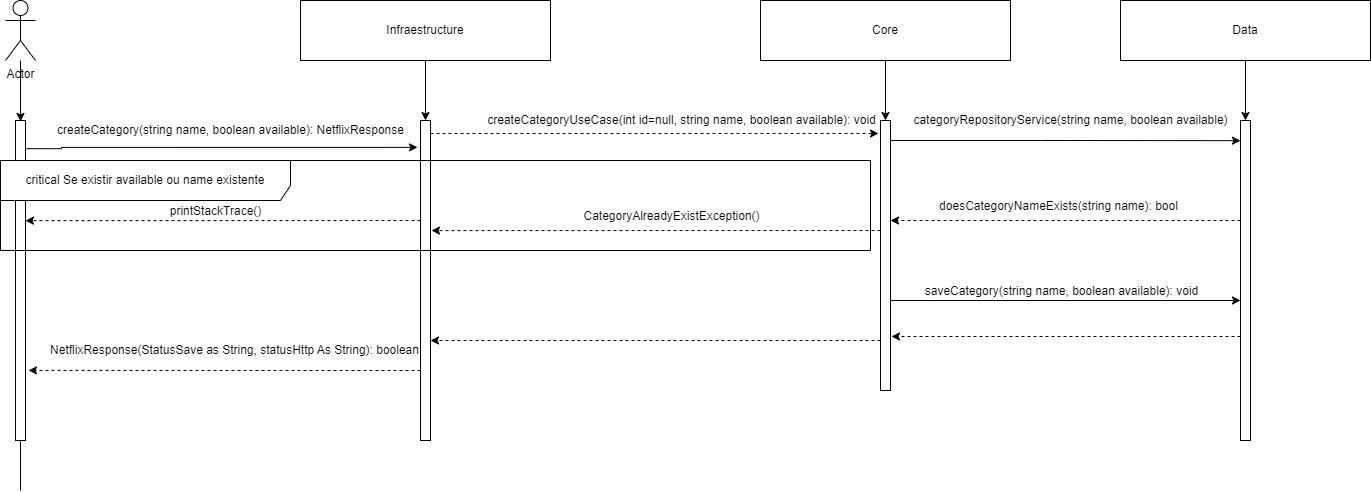

The diagram above was exported from draw.io. Its source (the exported page's mxGraphModel, read from the mxfile embedded in the PNG):
<mxGraphModel dx="2449" dy="756" grid="1" gridSize="10" guides="1" tooltips="1" connect="1" arrows="1" fold="1" page="1" pageScale="1" pageWidth="827" pageHeight="1169" math="0" shadow="0">
  <root>
    <mxCell id="0" />
    <mxCell id="1" parent="0" />
    <mxCell id="aUU_F99Lrb61rzvwkVld-9" style="edgeStyle=orthogonalEdgeStyle;rounded=0;orthogonalLoop=1;jettySize=auto;html=1;entryX=0.5;entryY=0.003;entryDx=0;entryDy=0;entryPerimeter=0;" parent="1" source="aUU_F99Lrb61rzvwkVld-1" target="aUU_F99Lrb61rzvwkVld-8" edge="1">
      <mxGeometry relative="1" as="geometry" />
    </mxCell>
    <mxCell id="aUU_F99Lrb61rzvwkVld-1" value="Actor" style="shape=umlActor;verticalLabelPosition=bottom;verticalAlign=top;html=1;outlineConnect=0;" parent="1" vertex="1">
      <mxGeometry x="-75" y="70" width="30" height="60" as="geometry" />
    </mxCell>
    <mxCell id="aUU_F99Lrb61rzvwkVld-11" style="edgeStyle=orthogonalEdgeStyle;rounded=0;orthogonalLoop=1;jettySize=auto;html=1;exitX=0.5;exitY=1;exitDx=0;exitDy=0;" parent="1" source="aUU_F99Lrb61rzvwkVld-5" target="aUU_F99Lrb61rzvwkVld-10" edge="1">
      <mxGeometry relative="1" as="geometry" />
    </mxCell>
    <mxCell id="aUU_F99Lrb61rzvwkVld-5" value="Infraestructure" style="rounded=0;whiteSpace=wrap;html=1;" parent="1" vertex="1">
      <mxGeometry x="220" y="70" width="250" height="60" as="geometry" />
    </mxCell>
    <mxCell id="aUU_F99Lrb61rzvwkVld-14" style="edgeStyle=orthogonalEdgeStyle;rounded=0;orthogonalLoop=1;jettySize=auto;html=1;exitX=0.5;exitY=1;exitDx=0;exitDy=0;fontSize=12;" parent="1" source="aUU_F99Lrb61rzvwkVld-6" target="aUU_F99Lrb61rzvwkVld-13" edge="1">
      <mxGeometry relative="1" as="geometry" />
    </mxCell>
    <mxCell id="aUU_F99Lrb61rzvwkVld-6" value="Core" style="rounded=0;whiteSpace=wrap;html=1;" parent="1" vertex="1">
      <mxGeometry x="680" y="70" width="250" height="60" as="geometry" />
    </mxCell>
    <mxCell id="aUU_F99Lrb61rzvwkVld-7" value="Data" style="rounded=0;whiteSpace=wrap;html=1;" parent="1" vertex="1">
      <mxGeometry x="1040" y="70" width="250" height="60" as="geometry" />
    </mxCell>
    <mxCell id="aUU_F99Lrb61rzvwkVld-12" value="&lt;font style=&quot;font-size: 12px;&quot;&gt;createCategory(string name, boolean available):&amp;nbsp;NetflixResponse&lt;/font&gt;" style="edgeStyle=orthogonalEdgeStyle;rounded=0;orthogonalLoop=1;jettySize=auto;html=1;entryX=-0.3;entryY=0.084;entryDx=0;entryDy=0;entryPerimeter=0;exitX=1.1;exitY=0.088;exitDx=0;exitDy=0;exitPerimeter=0;" parent="1" source="aUU_F99Lrb61rzvwkVld-8" target="aUU_F99Lrb61rzvwkVld-10" edge="1">
      <mxGeometry x="0.0462" y="17" relative="1" as="geometry">
        <Array as="points">
          <mxPoint x="-19" y="217" />
        </Array>
        <mxPoint as="offset" />
      </mxGeometry>
    </mxCell>
    <mxCell id="aUU_F99Lrb61rzvwkVld-20" style="edgeStyle=orthogonalEdgeStyle;rounded=0;orthogonalLoop=1;jettySize=auto;html=1;fontSize=12;endArrow=none;endFill=0;" parent="1" source="aUU_F99Lrb61rzvwkVld-8" edge="1">
      <mxGeometry relative="1" as="geometry">
        <mxPoint x="-60" y="560" as="targetPoint" />
      </mxGeometry>
    </mxCell>
    <mxCell id="aUU_F99Lrb61rzvwkVld-8" value="" style="html=1;points=[];perimeter=orthogonalPerimeter;" parent="1" vertex="1">
      <mxGeometry x="-65" y="190" width="10" height="320" as="geometry" />
    </mxCell>
    <mxCell id="aUU_F99Lrb61rzvwkVld-26" style="edgeStyle=orthogonalEdgeStyle;rounded=0;orthogonalLoop=1;jettySize=auto;html=1;entryX=1;entryY=0.313;entryDx=0;entryDy=0;entryPerimeter=0;dashed=1;fontSize=12;endArrow=classic;endFill=1;" parent="1" source="aUU_F99Lrb61rzvwkVld-10" target="aUU_F99Lrb61rzvwkVld-8" edge="1">
      <mxGeometry relative="1" as="geometry">
        <Array as="points">
          <mxPoint x="290" y="290" />
          <mxPoint x="290" y="290" />
        </Array>
      </mxGeometry>
    </mxCell>
    <mxCell id="aUU_F99Lrb61rzvwkVld-27" value="printStackTrace()" style="edgeLabel;html=1;align=center;verticalAlign=middle;resizable=0;points=[];fontSize=12;" parent="aUU_F99Lrb61rzvwkVld-26" connectable="0" vertex="1">
      <mxGeometry x="-0.1" y="3" relative="1" as="geometry">
        <mxPoint x="-28" y="-13" as="offset" />
      </mxGeometry>
    </mxCell>
    <mxCell id="aUU_F99Lrb61rzvwkVld-30" style="edgeStyle=orthogonalEdgeStyle;rounded=0;orthogonalLoop=1;jettySize=auto;html=1;entryX=-0.2;entryY=0.048;entryDx=0;entryDy=0;entryPerimeter=0;dashed=1;fontSize=12;endArrow=classic;endFill=1;" parent="1" source="aUU_F99Lrb61rzvwkVld-10" target="aUU_F99Lrb61rzvwkVld-13" edge="1">
      <mxGeometry relative="1" as="geometry">
        <Array as="points">
          <mxPoint x="510" y="203" />
          <mxPoint x="510" y="203" />
        </Array>
      </mxGeometry>
    </mxCell>
    <mxCell id="aUU_F99Lrb61rzvwkVld-31" value="createCategoryUseCase(int id=null, string name, boolean available): void" style="edgeLabel;html=1;align=center;verticalAlign=middle;resizable=0;points=[];fontSize=12;" parent="aUU_F99Lrb61rzvwkVld-30" connectable="0" vertex="1">
      <mxGeometry x="0.1518" y="-1" relative="1" as="geometry">
        <mxPoint x="-8" y="-14" as="offset" />
      </mxGeometry>
    </mxCell>
    <mxCell id="aUU_F99Lrb61rzvwkVld-36" style="edgeStyle=orthogonalEdgeStyle;rounded=0;orthogonalLoop=1;jettySize=auto;html=1;entryX=1.3;entryY=0.781;entryDx=0;entryDy=0;entryPerimeter=0;dashed=1;fontSize=12;endArrow=classic;endFill=1;" parent="1" source="aUU_F99Lrb61rzvwkVld-10" target="aUU_F99Lrb61rzvwkVld-8" edge="1">
      <mxGeometry relative="1" as="geometry">
        <Array as="points">
          <mxPoint x="200" y="440" />
          <mxPoint x="200" y="440" />
        </Array>
      </mxGeometry>
    </mxCell>
    <mxCell id="aUU_F99Lrb61rzvwkVld-37" value="NetflixResponse(StatusSave as String, statusHttp As String): boolean" style="edgeLabel;html=1;align=center;verticalAlign=middle;resizable=0;points=[];fontSize=12;" parent="aUU_F99Lrb61rzvwkVld-36" connectable="0" vertex="1">
      <mxGeometry x="-0.1036" y="4" relative="1" as="geometry">
        <mxPoint x="-10" y="-24" as="offset" />
      </mxGeometry>
    </mxCell>
    <mxCell id="aUU_F99Lrb61rzvwkVld-10" value="" style="html=1;points=[];perimeter=orthogonalPerimeter;" parent="1" vertex="1">
      <mxGeometry x="340" y="190" width="10" height="320" as="geometry" />
    </mxCell>
    <mxCell id="aUU_F99Lrb61rzvwkVld-19" value="categoryRepositoryService(string name, boolean available)" style="edgeStyle=orthogonalEdgeStyle;rounded=0;orthogonalLoop=1;jettySize=auto;html=1;entryX=0;entryY=0.063;entryDx=0;entryDy=0;entryPerimeter=0;fontSize=12;" parent="1" source="aUU_F99Lrb61rzvwkVld-13" target="aUU_F99Lrb61rzvwkVld-18" edge="1">
      <mxGeometry x="0.0285" y="20" relative="1" as="geometry">
        <Array as="points">
          <mxPoint x="960" y="210" />
          <mxPoint x="960" y="210" />
        </Array>
        <mxPoint as="offset" />
      </mxGeometry>
    </mxCell>
    <mxCell id="aUU_F99Lrb61rzvwkVld-23" style="edgeStyle=orthogonalEdgeStyle;rounded=0;orthogonalLoop=1;jettySize=auto;html=1;entryX=1.1;entryY=0.344;entryDx=0;entryDy=0;entryPerimeter=0;dashed=1;fontSize=12;endArrow=classic;endFill=1;" parent="1" source="aUU_F99Lrb61rzvwkVld-13" target="aUU_F99Lrb61rzvwkVld-10" edge="1">
      <mxGeometry relative="1" as="geometry">
        <Array as="points">
          <mxPoint x="630" y="300" />
          <mxPoint x="630" y="300" />
        </Array>
      </mxGeometry>
    </mxCell>
    <mxCell id="aUU_F99Lrb61rzvwkVld-24" value="CategoryAlreadyExistException()" style="edgeLabel;html=1;align=center;verticalAlign=middle;resizable=0;points=[];fontSize=12;" parent="aUU_F99Lrb61rzvwkVld-23" connectable="0" vertex="1">
      <mxGeometry x="-0.2827" relative="1" as="geometry">
        <mxPoint x="-49" y="-15" as="offset" />
      </mxGeometry>
    </mxCell>
    <mxCell id="aUU_F99Lrb61rzvwkVld-32" style="edgeStyle=orthogonalEdgeStyle;rounded=0;orthogonalLoop=1;jettySize=auto;html=1;fontSize=12;endArrow=classic;endFill=1;" parent="1" source="aUU_F99Lrb61rzvwkVld-13" target="aUU_F99Lrb61rzvwkVld-18" edge="1">
      <mxGeometry relative="1" as="geometry">
        <Array as="points">
          <mxPoint x="850" y="370" />
          <mxPoint x="850" y="370" />
        </Array>
      </mxGeometry>
    </mxCell>
    <mxCell id="aUU_F99Lrb61rzvwkVld-33" value="saveCategory(string name, boolean available): void" style="edgeLabel;html=1;align=center;verticalAlign=middle;resizable=0;points=[];fontSize=12;" parent="aUU_F99Lrb61rzvwkVld-32" connectable="0" vertex="1">
      <mxGeometry x="-0.1257" relative="1" as="geometry">
        <mxPoint x="17" y="-10" as="offset" />
      </mxGeometry>
    </mxCell>
    <mxCell id="aUU_F99Lrb61rzvwkVld-35" style="edgeStyle=orthogonalEdgeStyle;rounded=0;orthogonalLoop=1;jettySize=auto;html=1;dashed=1;fontSize=12;endArrow=classic;endFill=1;" parent="1" source="aUU_F99Lrb61rzvwkVld-13" edge="1">
      <mxGeometry relative="1" as="geometry">
        <mxPoint x="350" y="410" as="targetPoint" />
        <Array as="points">
          <mxPoint x="350" y="410" />
        </Array>
      </mxGeometry>
    </mxCell>
    <mxCell id="aUU_F99Lrb61rzvwkVld-13" value="" style="html=1;points=[];perimeter=orthogonalPerimeter;" parent="1" vertex="1">
      <mxGeometry x="800" y="190" width="10" height="270" as="geometry" />
    </mxCell>
    <mxCell id="aUU_F99Lrb61rzvwkVld-17" style="edgeStyle=orthogonalEdgeStyle;rounded=0;orthogonalLoop=1;jettySize=auto;html=1;exitX=0.5;exitY=1;exitDx=0;exitDy=0;" parent="1" target="aUU_F99Lrb61rzvwkVld-18" edge="1">
      <mxGeometry relative="1" as="geometry">
        <mxPoint x="1165" y="130" as="sourcePoint" />
      </mxGeometry>
    </mxCell>
    <mxCell id="aUU_F99Lrb61rzvwkVld-22" value="doesCategoryNameExists(string name): bool" style="edgeStyle=orthogonalEdgeStyle;rounded=0;orthogonalLoop=1;jettySize=auto;html=1;fontSize=12;endArrow=classic;endFill=1;dashed=1;" parent="1" source="aUU_F99Lrb61rzvwkVld-18" target="aUU_F99Lrb61rzvwkVld-13" edge="1">
      <mxGeometry x="0.0375" y="-14" relative="1" as="geometry">
        <Array as="points">
          <mxPoint x="1030" y="290" />
          <mxPoint x="1030" y="290" />
        </Array>
        <mxPoint as="offset" />
      </mxGeometry>
    </mxCell>
    <mxCell id="aUU_F99Lrb61rzvwkVld-34" style="edgeStyle=orthogonalEdgeStyle;rounded=0;orthogonalLoop=1;jettySize=auto;html=1;entryX=1.1;entryY=0.8;entryDx=0;entryDy=0;entryPerimeter=0;fontSize=12;endArrow=classic;endFill=1;dashed=1;" parent="1" source="aUU_F99Lrb61rzvwkVld-18" target="aUU_F99Lrb61rzvwkVld-13" edge="1">
      <mxGeometry relative="1" as="geometry">
        <Array as="points">
          <mxPoint x="1040" y="406" />
          <mxPoint x="1040" y="406" />
        </Array>
      </mxGeometry>
    </mxCell>
    <mxCell id="aUU_F99Lrb61rzvwkVld-18" value="" style="html=1;points=[];perimeter=orthogonalPerimeter;" parent="1" vertex="1">
      <mxGeometry x="1160" y="190" width="10" height="320" as="geometry" />
    </mxCell>
    <mxCell id="aUU_F99Lrb61rzvwkVld-21" value="critical Se existir available ou name existente" style="shape=umlFrame;whiteSpace=wrap;html=1;fontSize=12;width=290;height=40;" parent="1" vertex="1">
      <mxGeometry x="-80" y="230" width="870" height="90" as="geometry" />
    </mxCell>
  </root>
</mxGraphModel>